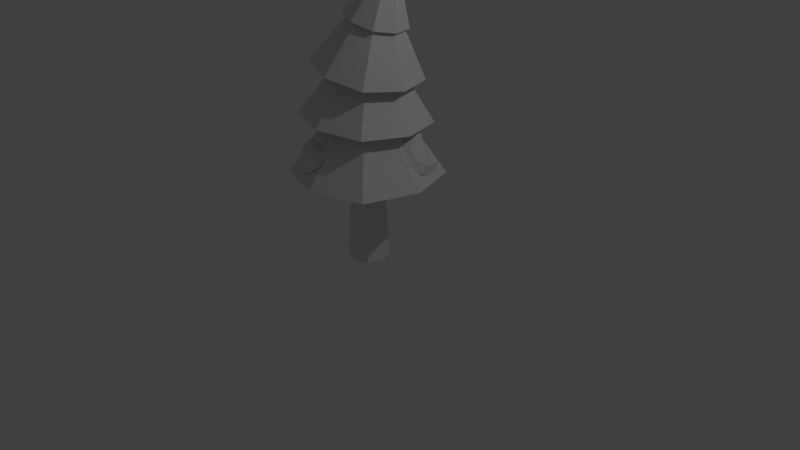 # Source: tree.blend  (saved by Blender 2.79.0; exported with 4.5.12 LTS)
import bpy
from mathutils import Matrix  # noqa: F401  (used for matrix-valued properties, if any)

bpy.ops.wm.read_factory_settings(use_empty=True)
scene = bpy.context.scene
scene.name = 'Scene'

# ---- collections
col_collection_1 = bpy.data.collections.new('Collection 1'); scene.collection.children.link(col_collection_1)

# ---- materials (node trees are filled in below, after node groups)
mat_material = bpy.data.materials.new('Material')
mat_material.alpha_threshold = 0.0
mat_material.use_transparent_shadow = False
mat_material.roughness = 0.5
mat_material.line_color = (0.0, 0.0, 0.0, 1.0)

# ---- material node trees

# ---- world
world_world = bpy.data.worlds.new('World'); scene.world = world_world
world_world.color = (0.05088, 0.05088, 0.05088)
world_world.use_sun_shadow = False
world_world.sun_shadow_jitter_overblur = 0.0
world_world.cycles.sampling_method = 'MANUAL'

# ---- cameras
cam_camera = bpy.data.cameras.new('Camera')
cam_camera.clip_end = 100.0
cam_camera.lens = 35.0
cam_camera.sensor_width = 32.0
cam_camera.sensor_height = 18.0
cam_camera.ortho_scale = 7.314
cam_camera.dof.focus_distance = 0.0
cam_camera.dof.aperture_fstop = 128.0

# ---- lights
light_lamp = bpy.data.lights.new('Lamp', 'POINT')
light_lamp.transmission_factor = 0.0
light_lamp.cutoff_distance = 30.0
light_lamp.energy = 100.0
light_lamp.shadow_buffer_clip_start = 1.001
light_lamp.shadow_soft_size = 0.1
light_lamp.shadow_maximum_resolution = 0.006
light_lamp.use_absolute_resolution = True

# ---- meshes
me_cube = bpy.data.meshes.new('Cube')
me_cube.from_pydata([(0.188, 0.188, 0.0), (0.188, -0.188, 0.0), (-0.188, -0.188, 0.0), (-0.188, 0.188, 0.0), (7.375e-09, 0.2252, 0.0), (-6.403e-08, -0.2252, 0.0), (0.2252, -2.833e-08, 0.0), (-0.2252, 4.308e-08, 0.0), (0.3684, 0.3495, 2.915), (0.3258, 0.2362, 3.524), (0.3258, 0.02913, 3.546), (0.1231, 0.03425, 3.594), (0.1231, 0.2413, 3.572), (0.2338, 0.2447, 3.587), (0.2338, 0.0342, 3.61), (0.3369, 0.1369, 3.574), (0.1308, 0.1421, 3.623), (0.262, 0.1522, 3.717), (0.3684, -0.2113, 2.976), (-0.1805, -0.1974, 3.105), (-0.1805, 0.3634, 3.044), (0.09398, 0.4484, 2.97), (0.09398, -0.2963, 3.05), (0.4585, 0.06684, 2.924), (-0.2705, 0.08529, 3.096), (0.4693, 0.5197, 2.303), (0.2972, 0.2648, 3.056), (0.2972, -0.1174, 3.079), (-0.0797, -0.1133, 3.147), (-0.0797, 0.2689, 3.124), (0.1087, 0.3153, 3.087), (0.1087, -0.1638, 3.116), (0.3449, 0.07321, 3.059), (-0.1275, 0.07835, 3.144), (0.4693, -0.4613, 2.362), (-0.4979, -0.4508, 2.536), (-0.4979, 0.5302, 2.477), (-0.01431, 0.6855, 2.38), (-0.01431, -0.6166, 2.459), (0.6276, 0.02749, 2.304), (-0.6562, 0.04146, 2.535), (0.5384, 0.6025, 1.783), (0.2163, 0.2781, 2.533), (0.2163, -0.1741, 2.551), (-0.2358, -0.1733, 2.571), (-0.2358, 0.2789, 2.553), (-0.009722, 0.3358, 2.54), (-0.009722, -0.231, 2.563), (0.2736, 0.05192, 2.539), (-0.2931, 0.05294, 2.565), (0.5384, -0.5581, 1.83), (-0.622, -0.556, 1.882), (-0.622, 0.6046, 1.835), (-0.04176, 0.7935, 1.801), (-0.04176, -0.747, 1.864), (0.7284, 0.02186, 1.798), (-0.8119, 0.02464, 1.867), (0.6824, 0.6824, 1.15), (0.2659, 0.2659, 1.997), (0.2659, -0.2659, 1.997), (-0.2659, -0.2659, 1.997), (-0.2659, 0.2659, 1.997), (4.923e-08, 0.3333, 1.997), (-2.033e-07, -0.3333, 1.997), (0.3333, -2.111e-07, 1.997), (-0.3333, 4.891e-08, 1.997), (0.6824, -0.6824, 1.15), (-0.6824, -0.6824, 1.15), (-0.6824, 0.6824, 1.15), (3.239e-07, 0.9058, 1.15), (-3.846e-07, -0.9058, 1.15), (0.9058, -4.595e-07, 1.15), (-0.9058, 2.39e-07, 1.15), (0.1138, 0.1138, 1.806), (0.1138, -0.1138, 1.806), (-0.1138, -0.1138, 1.806), (-0.1138, 0.1138, 1.806), (-1.1e-08, 0.1364, 1.806), (-6.552e-08, -0.1364, 1.806), (-0.1364, -9.821e-09, 1.806), (0.1364, -6.433e-08, 1.806), (-0.07806, 0.7964, 1.283), (-0.143, 0.7964, 1.38), (-0.004603, 0.6477, 1.565), (-0.4358, 0.5816, 1.566), (-0.3752, 0.7303, 1.381), (-0.263, 0.777, 1.373), (0.00176, 0.7358, 1.478), (-0.4883, 0.653, 1.479), (0.08279, 0.5702, 1.565), (-0.4693, 0.4697, 1.566), (-0.4311, 0.6959, 1.285), (-0.2653, 0.7832, 1.238), (-0.1784, 0.4829, 1.612), (0.1078, 0.6998, 1.424), (-0.5598, 0.5663, 1.426), (-0.2466, 0.7211, 1.501), (-0.2145, 0.6094, 1.581), (0.7744, 0.1708, 1.291), (0.769, 0.2232, 1.395), (0.6468, 0.08914, 1.606), (0.5419, 0.3591, 1.731), (0.6472, 0.5483, 1.35), (0.7104, 0.4469, 1.327), (0.7287, 0.1113, 1.482), (0.601, 0.3907, 1.556), (0.5841, -0.00899, 1.597), (0.4275, 0.3819, 1.737), (0.5996, 0.6087, 1.262), (0.7095, 0.4658, 1.193), (0.4576, 0.2273, 1.779), (0.7071, 0.007666, 1.417), (0.5017, 0.4529, 1.515), (0.6861, 0.2946, 1.563), (0.5783, 0.2756, 1.743), (-0.5174, -0.6463, 1.283), (-0.4647, -0.6843, 1.38), (-0.49, -0.4827, 1.565), (-0.1015, -0.6813, 1.566), (-0.2377, -0.7665, 1.381), (-0.356, -0.7387, 1.373), (-0.5467, -0.5505, 1.478), (-0.1007, -0.7699, 1.479), (-0.5155, -0.3687, 1.565), (-0.00893, -0.6101, 1.566), (-0.1723, -0.7713, 1.285), (-0.3578, -0.7451, 1.238), (-0.2527, -0.4507, 1.612), (-0.6116, -0.4592, 1.424), (0.007959, -0.7415, 1.426), (-0.3366, -0.6838, 1.501), (-0.2973, -0.5744, 1.581), (-0.6957, 0.4315, 1.291), (-0.722, 0.3858, 1.395), (-0.5444, 0.4233, 1.606), (-0.6169, 0.1429, 1.731), (-0.8129, 0.05074, 1.35), (-0.805, 0.17, 1.327), (-0.6238, 0.4531, 1.482), (-0.6834, 0.1517, 1.556), (-0.4362, 0.4663, 1.597), (-0.5374, 0.05757, 1.737), (-0.8095, -0.02604, 1.262), (-0.8153, 0.1541, 1.193), (-0.4715, 0.2007, 1.779), (-0.5459, 0.5246, 1.417), (-0.6391, 0.04323, 1.515), (-0.6964, 0.2794, 1.563), (-0.5978, 0.2319, 1.743)], [], [(9, 15, 23, 8), (77, 4, 3, 76), (73, 0, 4, 77), (15, 10, 18, 23), (14, 11, 19, 22), (13, 9, 8, 21), (17, 16, 11, 14), (15, 17, 14, 10), (9, 13, 17, 15), (13, 12, 16, 17), (10, 14, 22, 18), (16, 12, 20, 24), (12, 13, 21, 20), (11, 16, 24, 19), (26, 32, 39, 25), (32, 27, 34, 39), (31, 28, 35, 38), (30, 26, 25, 37), (27, 31, 38, 34), (33, 29, 36, 40), (29, 30, 37, 36), (28, 33, 40, 35), (42, 48, 55, 41), (48, 43, 50, 55), (47, 44, 51, 54), (46, 42, 41, 53), (43, 47, 54, 50), (49, 45, 52, 56), (45, 46, 53, 52), (44, 49, 56, 51), (58, 64, 71, 57), (64, 59, 66, 71), (63, 60, 67, 70), (62, 58, 57, 69), (59, 63, 70, 66), (65, 61, 68, 72), (61, 62, 69, 68), (60, 65, 72, 67), (0, 73, 80, 6), (2, 75, 79, 7), (1, 74, 78, 5), (7, 79, 76, 3), (5, 78, 75, 2), (6, 80, 74, 1), (82, 87, 94, 81), (87, 83, 89, 94), (97, 84, 90, 93), (86, 82, 81, 92), (83, 97, 93, 89), (88, 85, 91, 95), (85, 86, 92, 91), (84, 88, 95, 90), (96, 87, 82, 86), (96, 88, 84, 97), (87, 96, 97, 83), (88, 96, 86, 85), (99, 104, 111, 98), (104, 100, 106, 111), (114, 101, 107, 110), (103, 99, 98, 109), (100, 114, 110, 106), (105, 102, 108, 112), (102, 103, 109, 108), (101, 105, 112, 107), (113, 104, 99, 103), (113, 105, 101, 114), (104, 113, 114, 100), (105, 113, 103, 102), (116, 121, 128, 115), (121, 117, 123, 128), (131, 118, 124, 127), (120, 116, 115, 126), (117, 131, 127, 123), (122, 119, 125, 129), (119, 120, 126, 125), (118, 122, 129, 124), (130, 121, 116, 120), (130, 122, 118, 131), (121, 130, 131, 117), (122, 130, 120, 119), (133, 138, 145, 132), (138, 134, 140, 145), (148, 135, 141, 144), (137, 133, 132, 143), (134, 148, 144, 140), (139, 136, 142, 146), (136, 137, 143, 142), (135, 139, 146, 141), (147, 138, 133, 137), (147, 139, 135, 148), (138, 147, 148, 134), (139, 147, 137, 136)])
_uv = me_cube.uv_layers.new(name='UVMap')
_uv.uv.foreach_set('vector', [0.1824, 0.9457, 0.1656, 0.9492, 0.1656, 0.8453, 0.2126, 0.8513, 0.9766, 0.7969, 0.59, 0.7801, 0.5939, 0.7471, 0.9795, 0.7723, 0.9743, 0.8215, 0.587, 0.8131, 0.59, 0.7801, 0.9766, 0.7969, 0.1656, 0.9492, 0.1488, 0.9457, 0.1185, 0.8513, 0.1656, 0.8453, 0.1385, 0.9603, 0.1213, 0.9653, 0.04193, 0.9059, 0.07681, 0.8738, 0.1927, 0.9603, 0.1824, 0.9457, 0.2126, 0.8513, 0.2544, 0.8738, 0.1656, 0.9645, 0.1656, 0.9822, 0.1467, 0.9829, 0.1479, 0.9641, 0.1656, 0.9492, 0.1656, 0.9645, 0.1479, 0.9641, 0.1488, 0.9457, 0.1824, 0.9457, 0.1833, 0.9641, 0.1656, 0.9645, 0.1656, 0.9492, 0.1833, 0.9641, 0.1844, 0.9829, 0.1656, 0.9822, 0.1656, 0.9645, 0.1488, 0.9457, 0.1385, 0.9603, 0.07681, 0.8738, 0.1185, 0.8513, 0.2098, 0.9832, 0.2098, 0.9653, 0.2892, 0.9059, 0.3102, 0.9484, 0.2098, 0.9653, 0.1927, 0.9603, 0.2544, 0.8738, 0.2892, 0.9059, 0.1213, 0.9653, 0.1213, 0.9832, 0.02095, 0.9484, 0.04193, 0.9059, 0.7804, 0.5053, 0.7433, 0.4878, 0.7951, 0.3282, 0.8908, 0.3772, 0.7433, 0.4878, 0.703, 0.4801, 0.689, 0.3116, 0.7951, 0.3282, 0.6645, 0.4944, 0.6307, 0.5177, 0.5008, 0.4095, 0.587, 0.3455, 0.8032, 0.5394, 0.7804, 0.5053, 0.8908, 0.3772, 0.9534, 0.4645, 0.703, 0.4801, 0.6645, 0.4944, 0.587, 0.3455, 0.689, 0.3116, 0.8084, 0.6184, 0.8168, 0.5782, 0.9855, 0.567, 0.9671, 0.6729, 0.8168, 0.5782, 0.8032, 0.5394, 0.9534, 0.4645, 0.9855, 0.567, 0.6307, 0.5177, 0.6139, 0.5551, 0.4534, 0.506, 0.5008, 0.4095, 0.7529, 0.191, 0.7065, 0.1845, 0.7065, 0.009919, 0.8273, 0.03123, 0.7065, 0.1845, 0.6601, 0.191, 0.5857, 0.03123, 0.7065, 0.009919, 0.6253, 0.2223, 0.6004, 0.262, 0.4302, 0.2161, 0.4917, 0.1099, 0.7877, 0.2223, 0.7529, 0.191, 0.8273, 0.03123, 0.9213, 0.1099, 0.6601, 0.191, 0.6253, 0.2223, 0.4917, 0.1099, 0.5857, 0.03123, 0.8111, 0.3088, 0.8127, 0.262, 0.9828, 0.2161, 0.9831, 0.3387, 0.8127, 0.262, 0.7877, 0.2223, 0.9213, 0.1099, 0.9828, 0.2161, 0.6004, 0.262, 0.602, 0.3088, 0.4299, 0.3387, 0.4302, 0.2161, 0.1956, 0.4244, 0.2034, 0.3679, 0.4158, 0.3679, 0.3899, 0.5149, 0.2034, 0.3679, 0.1956, 0.3115, 0.3899, 0.221, 0.4158, 0.3679, 0.1574, 0.2691, 0.1092, 0.2388, 0.165, 0.03184, 0.2942, 0.1066, 0.1574, 0.4667, 0.1956, 0.4244, 0.3899, 0.5149, 0.2942, 0.6293, 0.1956, 0.3115, 0.1574, 0.2691, 0.2942, 0.1066, 0.3899, 0.221, 0.05219, 0.4951, 0.1092, 0.4971, 0.165, 0.704, 0.01582, 0.7044, 0.1092, 0.4971, 0.1574, 0.4667, 0.2942, 0.6293, 0.165, 0.704, 0.1092, 0.2388, 0.05219, 0.2407, 0.01582, 0.03145, 0.165, 0.03184, 0.587, 0.8131, 0.9743, 0.8215, 0.9741, 0.8461, 0.5866, 0.8461, 0.5939, 0.9452, 0.9795, 0.92, 0.9843, 0.9444, 0.6003, 0.9778, 0.587, 0.8792, 0.9743, 0.8708, 0.9766, 0.8954, 0.59, 0.9122, 0.6003, 0.7145, 0.9843, 0.7479, 0.9795, 0.7723, 0.5939, 0.7471, 0.59, 0.9122, 0.9766, 0.8954, 0.9795, 0.92, 0.5939, 0.9452, 0.5866, 0.8461, 0.9741, 0.8461, 0.9743, 0.8708, 0.587, 0.8792, 0.4548, 0.7981, 0.4638, 0.7623, 0.5668, 0.7623, 0.5303, 0.8737, 0.4638, 0.7623, 0.4548, 0.7265, 0.5303, 0.6509, 0.5668, 0.7623, 0.419, 0.722, 0.3832, 0.7265, 0.3076, 0.6509, 0.419, 0.6145, 0.419, 0.8027, 0.4548, 0.7981, 0.5303, 0.8737, 0.419, 0.9101, 0.4548, 0.7265, 0.419, 0.722, 0.419, 0.6145, 0.5303, 0.6509, 0.3741, 0.7623, 0.3832, 0.7981, 0.3076, 0.8737, 0.2711, 0.7623, 0.3832, 0.7981, 0.419, 0.8027, 0.419, 0.9101, 0.3076, 0.8737, 0.3832, 0.7265, 0.3741, 0.7623, 0.2711, 0.7623, 0.3076, 0.6509, 0.419, 0.7623, 0.4638, 0.7623, 0.4548, 0.7981, 0.419, 0.8027, 0.419, 0.7623, 0.3741, 0.7623, 0.3832, 0.7265, 0.419, 0.722, 0.4638, 0.7623, 0.419, 0.7623, 0.419, 0.722, 0.4548, 0.7265, 0.3741, 0.7623, 0.419, 0.7623, 0.419, 0.8027, 0.3832, 0.7981, 0.4548, 0.7981, 0.4638, 0.7623, 0.5668, 0.7623, 0.5303, 0.8737, 0.4638, 0.7623, 0.4548, 0.7265, 0.5303, 0.6509, 0.5668, 0.7623, 0.419, 0.722, 0.3832, 0.7265, 0.3076, 0.6509, 0.419, 0.6145, 0.419, 0.8027, 0.4548, 0.7981, 0.5303, 0.8737, 0.419, 0.9101, 0.4548, 0.7265, 0.419, 0.722, 0.419, 0.6145, 0.5303, 0.6509, 0.3741, 0.7623, 0.3832, 0.7981, 0.3076, 0.8737, 0.2711, 0.7623, 0.3832, 0.7981, 0.419, 0.8027, 0.419, 0.9101, 0.3076, 0.8737, 0.3832, 0.7265, 0.3741, 0.7623, 0.2711, 0.7623, 0.3076, 0.6509, 0.419, 0.7623, 0.4638, 0.7623, 0.4548, 0.7981, 0.419, 0.8027, 0.419, 0.7623, 0.3741, 0.7623, 0.3832, 0.7265, 0.419, 0.722, 0.4638, 0.7623, 0.419, 0.7623, 0.419, 0.722, 0.4548, 0.7265, 0.3741, 0.7623, 0.419, 0.7623, 0.419, 0.8027, 0.3832, 0.7981, 0.4548, 0.7981, 0.4638, 0.7623, 0.5668, 0.7623, 0.5303, 0.8737, 0.4638, 0.7623, 0.4548, 0.7265, 0.5303, 0.6509, 0.5668, 0.7623, 0.419, 0.722, 0.3832, 0.7265, 0.3076, 0.6509, 0.419, 0.6145, 0.419, 0.8027, 0.4548, 0.7981, 0.5303, 0.8737, 0.419, 0.9101, 0.4548, 0.7265, 0.419, 0.722, 0.419, 0.6145, 0.5303, 0.6509, 0.3741, 0.7623, 0.3832, 0.7981, 0.3076, 0.8737, 0.2711, 0.7623, 0.3832, 0.7981, 0.419, 0.8027, 0.419, 0.9101, 0.3076, 0.8737, 0.3832, 0.7265, 0.3741, 0.7623, 0.2711, 0.7623, 0.3076, 0.6509, 0.419, 0.7623, 0.4638, 0.7623, 0.4548, 0.7981, 0.419, 0.8027, 0.419, 0.7623, 0.3741, 0.7623, 0.3832, 0.7265, 0.419, 0.722, 0.4638, 0.7623, 0.419, 0.7623, 0.419, 0.722, 0.4548, 0.7265, 0.3741, 0.7623, 0.419, 0.7623, 0.419, 0.8027, 0.3832, 0.7981, 0.4548, 0.7981, 0.4638, 0.7623, 0.5668, 0.7623, 0.5303, 0.8737, 0.4638, 0.7623, 0.4548, 0.7265, 0.5303, 0.6509, 0.5668, 0.7623, 0.419, 0.722, 0.3832, 0.7265, 0.3076, 0.6509, 0.419, 0.6145, 0.419, 0.8027, 0.4548, 0.7981, 0.5303, 0.8737, 0.419, 0.9101, 0.4548, 0.7265, 0.419, 0.722, 0.419, 0.6145, 0.5303, 0.6509, 0.3741, 0.7623, 0.3832, 0.7981, 0.3076, 0.8737, 0.2711, 0.7623, 0.3832, 0.7981, 0.419, 0.8027, 0.419, 0.9101, 0.3076, 0.8737, 0.3832, 0.7265, 0.3741, 0.7623, 0.2711, 0.7623, 0.3076, 0.6509, 0.419, 0.7623, 0.4638, 0.7623, 0.4548, 0.7981, 0.419, 0.8027, 0.419, 0.7623, 0.3741, 0.7623, 0.3832, 0.7265, 0.419, 0.722, 0.4638, 0.7623, 0.419, 0.7623, 0.419, 0.722, 0.4548, 0.7265, 0.3741, 0.7623, 0.419, 0.7623, 0.419, 0.8027, 0.3832, 0.7981])
me_cube.materials.append(mat_material)
me_cube.use_remesh_preserve_volume = False
me_cube.use_remesh_preserve_attributes = False
me_cube.use_mirror_vertex_groups = False
me_cube.use_paint_bone_selection = False
me_cube.use_paint_mask = True
me_cube.update()

# ---- objects
ob_cube = bpy.data.objects.new('Cube', me_cube)
ob_lamp = bpy.data.objects.new('Lamp', light_lamp)
ob_camera = bpy.data.objects.new('Camera', cam_camera)

# ---- transforms, parenting, visibility, modifiers, constraints
ob_cube.location = (0.0, 0.0, 0.0)
ob_cube.lock_rotations_4d = False
ob_cube.empty_display_type = 'ARROWS'
ob_cube.lineart.crease_threshold = 0.0
ob_lamp.location = (4.076, 1.005, 5.904)
ob_lamp.rotation_euler = (0.6503, 0.05522, 1.866)
ob_lamp.lock_rotations_4d = False
ob_lamp.empty_display_type = 'ARROWS'
ob_lamp.color = (0.0, 0.0, 0.0, 0.0)
ob_lamp.lineart.crease_threshold = 0.0
ob_camera.location = (7.481, -6.508, 5.344)
ob_camera.rotation_euler = (1.109, 0.0, 0.8149)
ob_camera.lock_rotations_4d = False
ob_camera.empty_display_type = 'ARROWS'
ob_camera.color = (0.0, 0.0, 0.0, 0.0)
ob_camera.display_type = 'WIRE'
ob_camera.lineart.crease_threshold = 0.0

# ---- collection membership
col_collection_1.objects.link(ob_cube)
col_collection_1.objects.link(ob_lamp)
col_collection_1.objects.link(ob_camera)

# ---- scene / render settings (as saved in the file)
scene.camera = ob_camera
scene.frame_start = 1; scene.frame_end = 250; scene.frame_set(1)
scene.render.engine = 'BLENDER_EEVEE_NEXT'
scene.render.resolution_percentage = 50
scene.render.dither_intensity = 0.0
scene.cycles.use_denoising = False
scene.cycles.samples = 128
scene.cycles.sampling_pattern = 'TABULATED_SOBOL'
scene.cycles.use_adaptive_sampling = False
scene.cycles.use_light_tree = False
scene.cycles.blur_glossy = 0.0
scene.cycles.sample_clamp_indirect = 0.0
scene.view_settings.view_transform = 'Standard'
bpy.context.view_layer.update()
